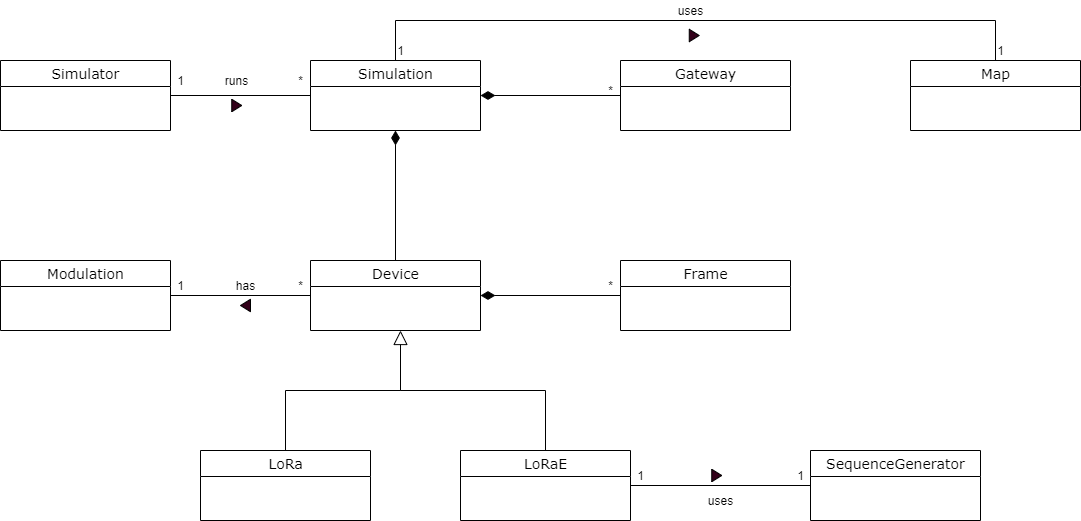

The diagram above was exported from draw.io. Its source (the exported page's mxGraphModel, read from the mxfile embedded in the PNG):
<mxGraphModel dx="1422" dy="882" grid="1" gridSize="10" guides="1" tooltips="1" connect="1" arrows="1" fold="1" page="1" pageScale="1" pageWidth="1169" pageHeight="827" background="none" math="0" shadow="0">
  <root>
    <mxCell id="0" />
    <mxCell id="1" parent="0" />
    <mxCell id="LxaM4zUnTaI95HrvJHrt-49" style="edgeStyle=orthogonalEdgeStyle;rounded=0;orthogonalLoop=1;jettySize=auto;html=1;exitX=1;exitY=0.5;exitDx=0;exitDy=0;entryX=0;entryY=0.5;entryDx=0;entryDy=0;endArrow=none;endFill=0;endSize=12;" edge="1" parent="1" source="17acba5748e5396b-20" target="LxaM4zUnTaI95HrvJHrt-1">
      <mxGeometry relative="1" as="geometry" />
    </mxCell>
    <mxCell id="17acba5748e5396b-20" value="&lt;font style=&quot;font-size: 14px&quot;&gt;Simulator&lt;/font&gt;" style="swimlane;html=1;fontStyle=0;childLayout=stackLayout;horizontal=1;startSize=26;fillColor=none;horizontalStack=0;resizeParent=1;resizeLast=0;collapsible=1;marginBottom=0;swimlaneFillColor=#ffffff;rounded=0;shadow=0;comic=0;labelBackgroundColor=none;strokeWidth=1;fontFamily=Verdana;fontSize=10;align=center;" parent="1" vertex="1">
      <mxGeometry x="45" y="214" width="170" height="70" as="geometry" />
    </mxCell>
    <mxCell id="LxaM4zUnTaI95HrvJHrt-44" style="edgeStyle=orthogonalEdgeStyle;rounded=0;orthogonalLoop=1;jettySize=auto;html=1;exitX=0.5;exitY=0;exitDx=0;exitDy=0;entryX=0.5;entryY=0;entryDx=0;entryDy=0;endArrow=none;endFill=0;endSize=12;" edge="1" parent="1" source="LxaM4zUnTaI95HrvJHrt-1" target="LxaM4zUnTaI95HrvJHrt-3">
      <mxGeometry relative="1" as="geometry">
        <Array as="points">
          <mxPoint x="440" y="174" />
          <mxPoint x="1040" y="174" />
        </Array>
      </mxGeometry>
    </mxCell>
    <mxCell id="LxaM4zUnTaI95HrvJHrt-1" value="&lt;font style=&quot;font-size: 14px&quot;&gt;Simulation&lt;/font&gt;" style="swimlane;html=1;fontStyle=0;childLayout=stackLayout;horizontal=1;startSize=26;fillColor=none;horizontalStack=0;resizeParent=1;resizeLast=0;collapsible=1;marginBottom=0;swimlaneFillColor=#ffffff;rounded=0;shadow=0;comic=0;labelBackgroundColor=none;strokeWidth=1;fontFamily=Verdana;fontSize=10;align=center;" vertex="1" parent="1">
      <mxGeometry x="355" y="214" width="170" height="70" as="geometry" />
    </mxCell>
    <mxCell id="LxaM4zUnTaI95HrvJHrt-41" style="edgeStyle=orthogonalEdgeStyle;rounded=0;orthogonalLoop=1;jettySize=auto;html=1;entryX=1;entryY=0.5;entryDx=0;entryDy=0;endArrow=diamondThin;endFill=1;endSize=12;" edge="1" parent="1" source="LxaM4zUnTaI95HrvJHrt-2" target="LxaM4zUnTaI95HrvJHrt-1">
      <mxGeometry relative="1" as="geometry" />
    </mxCell>
    <mxCell id="LxaM4zUnTaI95HrvJHrt-2" value="&lt;font style=&quot;font-size: 14px&quot;&gt;Gateway&lt;/font&gt;" style="swimlane;html=1;fontStyle=0;childLayout=stackLayout;horizontal=1;startSize=26;fillColor=none;horizontalStack=0;resizeParent=1;resizeLast=0;collapsible=1;marginBottom=0;swimlaneFillColor=#ffffff;rounded=0;shadow=0;comic=0;labelBackgroundColor=none;strokeWidth=1;fontFamily=Verdana;fontSize=10;align=center;" vertex="1" parent="1">
      <mxGeometry x="665" y="214" width="170" height="70" as="geometry" />
    </mxCell>
    <mxCell id="LxaM4zUnTaI95HrvJHrt-3" value="&lt;font style=&quot;font-size: 14px&quot;&gt;Map&lt;/font&gt;" style="swimlane;html=1;fontStyle=0;childLayout=stackLayout;horizontal=1;startSize=26;fillColor=none;horizontalStack=0;resizeParent=1;resizeLast=0;collapsible=1;marginBottom=0;swimlaneFillColor=#ffffff;rounded=0;shadow=0;comic=0;labelBackgroundColor=none;strokeWidth=1;fontFamily=Verdana;fontSize=10;align=center;" vertex="1" parent="1">
      <mxGeometry x="955" y="214" width="170" height="70" as="geometry" />
    </mxCell>
    <mxCell id="LxaM4zUnTaI95HrvJHrt-21" style="edgeStyle=orthogonalEdgeStyle;rounded=0;orthogonalLoop=1;jettySize=auto;html=1;exitX=0;exitY=0.5;exitDx=0;exitDy=0;entryX=1;entryY=0.5;entryDx=0;entryDy=0;endArrow=none;endFill=0;endSize=12;" edge="1" parent="1" source="LxaM4zUnTaI95HrvJHrt-4" target="LxaM4zUnTaI95HrvJHrt-9">
      <mxGeometry relative="1" as="geometry" />
    </mxCell>
    <mxCell id="LxaM4zUnTaI95HrvJHrt-37" style="edgeStyle=orthogonalEdgeStyle;rounded=0;orthogonalLoop=1;jettySize=auto;html=1;exitX=0.5;exitY=0;exitDx=0;exitDy=0;entryX=0.5;entryY=1;entryDx=0;entryDy=0;endArrow=diamondThin;endFill=1;endSize=12;" edge="1" parent="1" source="LxaM4zUnTaI95HrvJHrt-4" target="LxaM4zUnTaI95HrvJHrt-1">
      <mxGeometry relative="1" as="geometry" />
    </mxCell>
    <mxCell id="LxaM4zUnTaI95HrvJHrt-4" value="&lt;font style=&quot;font-size: 14px&quot;&gt;Device&lt;/font&gt;" style="swimlane;html=1;fontStyle=0;childLayout=stackLayout;horizontal=1;startSize=26;fillColor=none;horizontalStack=0;resizeParent=1;resizeLast=0;collapsible=1;marginBottom=0;swimlaneFillColor=#ffffff;rounded=0;shadow=0;comic=0;labelBackgroundColor=none;strokeWidth=1;fontFamily=Verdana;fontSize=10;align=center;" vertex="1" parent="1">
      <mxGeometry x="355" y="414" width="170" height="70" as="geometry" />
    </mxCell>
    <mxCell id="LxaM4zUnTaI95HrvJHrt-16" style="edgeStyle=orthogonalEdgeStyle;rounded=0;orthogonalLoop=1;jettySize=auto;html=1;exitX=0.5;exitY=0;exitDx=0;exitDy=0;endArrow=none;endFill=0;" edge="1" parent="1" source="LxaM4zUnTaI95HrvJHrt-5">
      <mxGeometry relative="1" as="geometry">
        <mxPoint x="445" y="504" as="targetPoint" />
        <Array as="points">
          <mxPoint x="330" y="544" />
          <mxPoint x="445" y="544" />
        </Array>
      </mxGeometry>
    </mxCell>
    <mxCell id="LxaM4zUnTaI95HrvJHrt-5" value="&lt;font style=&quot;font-size: 14px&quot;&gt;LoRa&lt;/font&gt;" style="swimlane;html=1;fontStyle=0;childLayout=stackLayout;horizontal=1;startSize=26;fillColor=none;horizontalStack=0;resizeParent=1;resizeLast=0;collapsible=1;marginBottom=0;swimlaneFillColor=#ffffff;rounded=0;shadow=0;comic=0;labelBackgroundColor=none;strokeWidth=1;fontFamily=Verdana;fontSize=10;align=center;" vertex="1" parent="1">
      <mxGeometry x="245" y="604" width="170" height="70" as="geometry" />
    </mxCell>
    <mxCell id="LxaM4zUnTaI95HrvJHrt-12" style="edgeStyle=orthogonalEdgeStyle;rounded=0;orthogonalLoop=1;jettySize=auto;html=1;exitX=1;exitY=0.5;exitDx=0;exitDy=0;entryX=0;entryY=0.5;entryDx=0;entryDy=0;endArrow=none;endFill=0;" edge="1" parent="1" source="LxaM4zUnTaI95HrvJHrt-6" target="LxaM4zUnTaI95HrvJHrt-7">
      <mxGeometry relative="1" as="geometry" />
    </mxCell>
    <mxCell id="LxaM4zUnTaI95HrvJHrt-17" style="edgeStyle=orthogonalEdgeStyle;rounded=0;orthogonalLoop=1;jettySize=auto;html=1;exitX=0.5;exitY=0;exitDx=0;exitDy=0;endArrow=block;endFill=0;endSize=12;" edge="1" parent="1" source="LxaM4zUnTaI95HrvJHrt-6">
      <mxGeometry relative="1" as="geometry">
        <mxPoint x="445" y="484" as="targetPoint" />
        <Array as="points">
          <mxPoint x="590" y="544" />
          <mxPoint x="445" y="544" />
        </Array>
      </mxGeometry>
    </mxCell>
    <mxCell id="LxaM4zUnTaI95HrvJHrt-6" value="&lt;font style=&quot;font-size: 14px&quot;&gt;LoRaE&lt;/font&gt;" style="swimlane;html=1;fontStyle=0;childLayout=stackLayout;horizontal=1;startSize=26;fillColor=none;horizontalStack=0;resizeParent=1;resizeLast=0;collapsible=1;marginBottom=0;swimlaneFillColor=#ffffff;rounded=0;shadow=0;comic=0;labelBackgroundColor=none;strokeWidth=1;fontFamily=Verdana;fontSize=10;align=center;" vertex="1" parent="1">
      <mxGeometry x="505" y="604" width="170" height="70" as="geometry" />
    </mxCell>
    <mxCell id="LxaM4zUnTaI95HrvJHrt-7" value="&lt;font style=&quot;font-size: 14px&quot;&gt;SequenceGenerator&lt;/font&gt;" style="swimlane;html=1;fontStyle=0;childLayout=stackLayout;horizontal=1;startSize=26;fillColor=none;horizontalStack=0;resizeParent=1;resizeLast=0;collapsible=1;marginBottom=0;swimlaneFillColor=#ffffff;rounded=0;shadow=0;comic=0;labelBackgroundColor=none;strokeWidth=1;fontFamily=Verdana;fontSize=10;align=center;" vertex="1" parent="1">
      <mxGeometry x="855" y="604" width="170" height="70" as="geometry" />
    </mxCell>
    <mxCell id="LxaM4zUnTaI95HrvJHrt-18" style="edgeStyle=orthogonalEdgeStyle;rounded=0;orthogonalLoop=1;jettySize=auto;html=1;exitX=0;exitY=0.5;exitDx=0;exitDy=0;entryX=1;entryY=0.5;entryDx=0;entryDy=0;endArrow=diamondThin;endFill=1;endSize=12;" edge="1" parent="1" source="LxaM4zUnTaI95HrvJHrt-8" target="LxaM4zUnTaI95HrvJHrt-4">
      <mxGeometry relative="1" as="geometry" />
    </mxCell>
    <mxCell id="LxaM4zUnTaI95HrvJHrt-8" value="&lt;font style=&quot;font-size: 14px&quot;&gt;Frame&lt;/font&gt;" style="swimlane;html=1;fontStyle=0;childLayout=stackLayout;horizontal=1;startSize=26;fillColor=none;horizontalStack=0;resizeParent=1;resizeLast=0;collapsible=1;marginBottom=0;swimlaneFillColor=#ffffff;rounded=0;shadow=0;comic=0;labelBackgroundColor=none;strokeWidth=1;fontFamily=Verdana;fontSize=10;align=center;" vertex="1" parent="1">
      <mxGeometry x="665" y="414" width="170" height="70" as="geometry" />
    </mxCell>
    <mxCell id="LxaM4zUnTaI95HrvJHrt-9" value="&lt;font style=&quot;font-size: 14px&quot;&gt;Modulation&lt;/font&gt;" style="swimlane;html=1;fontStyle=0;childLayout=stackLayout;horizontal=1;startSize=26;fillColor=none;horizontalStack=0;resizeParent=1;resizeLast=0;collapsible=1;marginBottom=0;swimlaneFillColor=#ffffff;rounded=0;shadow=0;comic=0;labelBackgroundColor=none;strokeWidth=1;fontFamily=Verdana;fontSize=10;align=center;" vertex="1" parent="1">
      <mxGeometry x="45" y="414" width="170" height="70" as="geometry" />
    </mxCell>
    <mxCell id="LxaM4zUnTaI95HrvJHrt-20" value="*" style="text;html=1;align=center;verticalAlign=middle;resizable=0;points=[];autosize=1;strokeColor=none;fillColor=none;" vertex="1" parent="1">
      <mxGeometry x="645" y="429" width="20" height="20" as="geometry" />
    </mxCell>
    <mxCell id="LxaM4zUnTaI95HrvJHrt-22" value="has" style="text;html=1;align=center;verticalAlign=middle;resizable=0;points=[];autosize=1;strokeColor=none;fillColor=none;" vertex="1" parent="1">
      <mxGeometry x="275" y="429" width="30" height="20" as="geometry" />
    </mxCell>
    <mxCell id="LxaM4zUnTaI95HrvJHrt-23" value="" style="verticalLabelPosition=bottom;verticalAlign=top;html=1;shape=mxgraph.basic.acute_triangle;dx=0.5;rotation=-90;fillColor=#33001A;" vertex="1" parent="1">
      <mxGeometry x="283.75" y="454" width="12.5" height="10" as="geometry" />
    </mxCell>
    <mxCell id="LxaM4zUnTaI95HrvJHrt-30" value="" style="verticalLabelPosition=bottom;verticalAlign=top;html=1;shape=mxgraph.basic.acute_triangle;dx=0.5;rotation=90;fillColor=#33001A;" vertex="1" parent="1">
      <mxGeometry x="755" y="624" width="12.5" height="10" as="geometry" />
    </mxCell>
    <mxCell id="LxaM4zUnTaI95HrvJHrt-32" value="uses" style="text;html=1;align=center;verticalAlign=middle;resizable=0;points=[];autosize=1;strokeColor=none;fillColor=none;" vertex="1" parent="1">
      <mxGeometry x="745" y="644" width="40" height="20" as="geometry" />
    </mxCell>
    <mxCell id="LxaM4zUnTaI95HrvJHrt-33" value="1" style="text;html=1;align=center;verticalAlign=middle;resizable=0;points=[];autosize=1;strokeColor=none;fillColor=none;" vertex="1" parent="1">
      <mxGeometry x="835" y="619" width="20" height="20" as="geometry" />
    </mxCell>
    <mxCell id="LxaM4zUnTaI95HrvJHrt-34" value="1" style="text;html=1;align=center;verticalAlign=middle;resizable=0;points=[];autosize=1;strokeColor=none;fillColor=none;" vertex="1" parent="1">
      <mxGeometry x="675" y="619" width="20" height="20" as="geometry" />
    </mxCell>
    <mxCell id="LxaM4zUnTaI95HrvJHrt-35" value="*" style="text;html=1;align=center;verticalAlign=middle;resizable=0;points=[];autosize=1;strokeColor=none;fillColor=none;" vertex="1" parent="1">
      <mxGeometry x="335" y="429" width="20" height="20" as="geometry" />
    </mxCell>
    <mxCell id="LxaM4zUnTaI95HrvJHrt-36" value="1" style="text;html=1;align=center;verticalAlign=middle;resizable=0;points=[];autosize=1;strokeColor=none;fillColor=none;" vertex="1" parent="1">
      <mxGeometry x="215" y="429" width="20" height="20" as="geometry" />
    </mxCell>
    <mxCell id="LxaM4zUnTaI95HrvJHrt-43" value="*" style="text;html=1;align=center;verticalAlign=middle;resizable=0;points=[];autosize=1;strokeColor=none;fillColor=none;" vertex="1" parent="1">
      <mxGeometry x="645" y="234" width="20" height="20" as="geometry" />
    </mxCell>
    <mxCell id="LxaM4zUnTaI95HrvJHrt-45" value="" style="verticalLabelPosition=bottom;verticalAlign=top;html=1;shape=mxgraph.basic.acute_triangle;dx=0.5;rotation=90;fillColor=#33001A;" vertex="1" parent="1">
      <mxGeometry x="732.5" y="184" width="12.5" height="10" as="geometry" />
    </mxCell>
    <mxCell id="LxaM4zUnTaI95HrvJHrt-46" value="uses" style="text;html=1;align=center;verticalAlign=middle;resizable=0;points=[];autosize=1;strokeColor=none;fillColor=none;" vertex="1" parent="1">
      <mxGeometry x="715" y="154" width="40" height="20" as="geometry" />
    </mxCell>
    <mxCell id="LxaM4zUnTaI95HrvJHrt-47" value="1" style="text;html=1;align=center;verticalAlign=middle;resizable=0;points=[];autosize=1;strokeColor=none;fillColor=none;" vertex="1" parent="1">
      <mxGeometry x="1035" y="194" width="20" height="20" as="geometry" />
    </mxCell>
    <mxCell id="LxaM4zUnTaI95HrvJHrt-48" value="1" style="text;html=1;align=center;verticalAlign=middle;resizable=0;points=[];autosize=1;strokeColor=none;fillColor=none;" vertex="1" parent="1">
      <mxGeometry x="435" y="194" width="20" height="20" as="geometry" />
    </mxCell>
    <mxCell id="LxaM4zUnTaI95HrvJHrt-50" value="" style="verticalLabelPosition=bottom;verticalAlign=top;html=1;shape=mxgraph.basic.acute_triangle;dx=0.5;rotation=90;fillColor=#33001A;" vertex="1" parent="1">
      <mxGeometry x="275" y="254" width="12.5" height="10" as="geometry" />
    </mxCell>
    <mxCell id="LxaM4zUnTaI95HrvJHrt-51" value="runs" style="text;html=1;align=center;verticalAlign=middle;resizable=0;points=[];autosize=1;strokeColor=none;fillColor=none;" vertex="1" parent="1">
      <mxGeometry x="261.25" y="224" width="40" height="20" as="geometry" />
    </mxCell>
    <mxCell id="LxaM4zUnTaI95HrvJHrt-52" value="*" style="text;html=1;align=center;verticalAlign=middle;resizable=0;points=[];autosize=1;strokeColor=none;fillColor=none;" vertex="1" parent="1">
      <mxGeometry x="335" y="224" width="20" height="20" as="geometry" />
    </mxCell>
    <mxCell id="LxaM4zUnTaI95HrvJHrt-53" value="1" style="text;html=1;align=center;verticalAlign=middle;resizable=0;points=[];autosize=1;strokeColor=none;fillColor=none;" vertex="1" parent="1">
      <mxGeometry x="215" y="224" width="20" height="20" as="geometry" />
    </mxCell>
  </root>
</mxGraphModel>